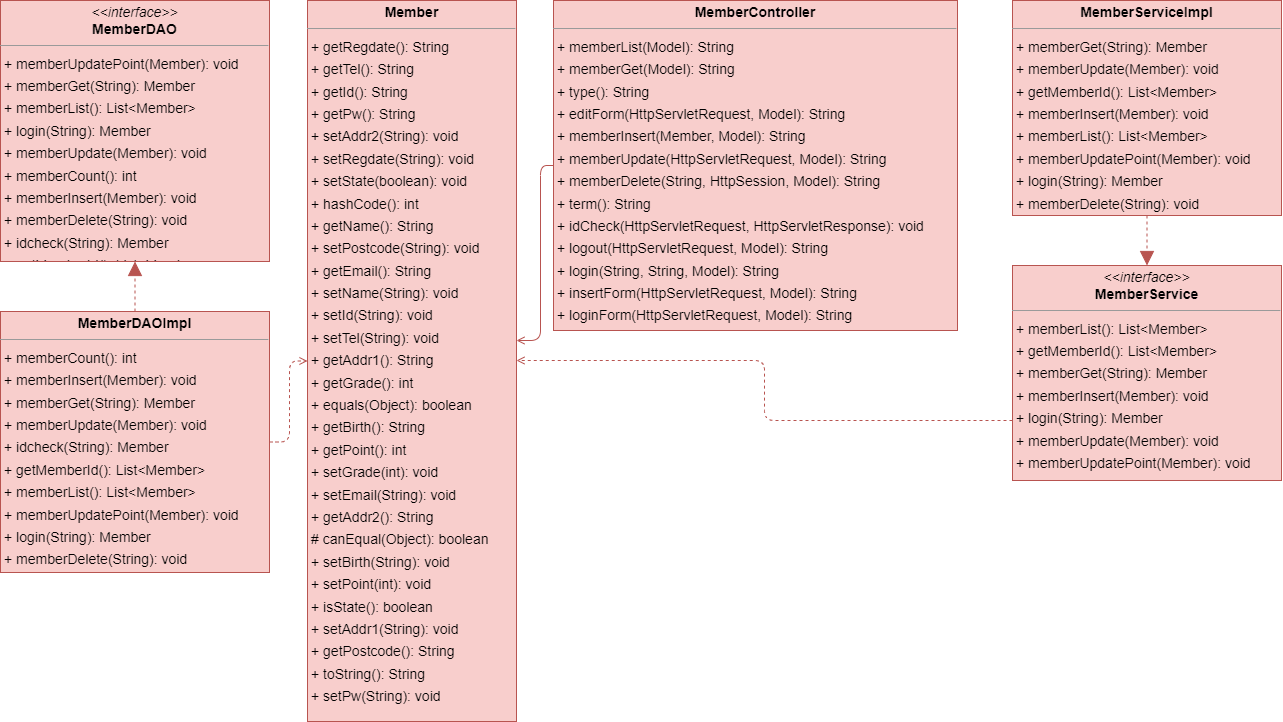

The diagram above was exported from draw.io. Its source (the exported page's mxGraphModel, read from the mxfile embedded in the PNG):
<mxGraphModel dx="5053" dy="2915" grid="1" gridSize="10" guides="1" tooltips="1" connect="1" arrows="1" fold="1" page="0" pageScale="1" pageWidth="827" pageHeight="1169" background="none" math="0" shadow="0">
  <root>
    <mxCell id="0" />
    <mxCell id="1" parent="0" />
    <mxCell id="2" value="&lt;p style=&quot;margin:0px;margin-top:4px;text-align:center;&quot;&gt;&lt;b&gt;Member&lt;/b&gt;&lt;/p&gt;&lt;hr size=&quot;1&quot;/&gt;&lt;p style=&quot;margin:0 0 0 4px;line-height:1.6;&quot;&gt;+ getRegdate(): String&lt;br/&gt;+ getTel(): String&lt;br/&gt;+ getId(): String&lt;br/&gt;+ getPw(): String&lt;br/&gt;+ setAddr2(String): void&lt;br/&gt;+ setRegdate(String): void&lt;br/&gt;+ setState(boolean): void&lt;br/&gt;+ hashCode(): int&lt;br/&gt;+ getName(): String&lt;br/&gt;+ setPostcode(String): void&lt;br/&gt;+ getEmail(): String&lt;br/&gt;+ setName(String): void&lt;br/&gt;+ setId(String): void&lt;br/&gt;+ setTel(String): void&lt;br/&gt;+ getAddr1(): String&lt;br/&gt;+ getGrade(): int&lt;br/&gt;+ equals(Object): boolean&lt;br/&gt;+ getBirth(): String&lt;br/&gt;+ getPoint(): int&lt;br/&gt;+ setGrade(int): void&lt;br/&gt;+ setEmail(String): void&lt;br/&gt;+ getAddr2(): String&lt;br/&gt;# canEqual(Object): boolean&lt;br/&gt;+ setBirth(String): void&lt;br/&gt;+ setPoint(int): void&lt;br/&gt;+ isState(): boolean&lt;br/&gt;+ setAddr1(String): void&lt;br/&gt;+ getPostcode(): String&lt;br/&gt;+ toString(): String&lt;br/&gt;+ setPw(String): void&lt;/p&gt;" style="verticalAlign=top;align=left;overflow=fill;fontSize=14;fontFamily=Helvetica;html=1;rounded=0;shadow=0;comic=0;labelBackgroundColor=none;strokeWidth=1;fillColor=#f8cecc;strokeColor=#b85450;" vertex="1" parent="1">
      <mxGeometry x="7" y="-1100" width="209" height="721" as="geometry" />
    </mxCell>
    <mxCell id="3" style="edgeStyle=orthogonalEdgeStyle;rounded=1;orthogonalLoop=1;jettySize=auto;html=1;exitX=0;exitY=0.5;exitDx=0;exitDy=0;endArrow=open;endFill=0;fillColor=#f8cecc;strokeColor=#b85450;" edge="1" source="4" target="2" parent="1">
      <mxGeometry relative="1" as="geometry">
        <Array as="points">
          <mxPoint x="240" y="-935" />
          <mxPoint x="240" y="-760" />
        </Array>
      </mxGeometry>
    </mxCell>
    <mxCell id="4" value="&lt;p style=&quot;margin:0px;margin-top:4px;text-align:center;&quot;&gt;&lt;b&gt;MemberController&lt;/b&gt;&lt;/p&gt;&lt;hr size=&quot;1&quot;/&gt;&lt;p style=&quot;margin:0 0 0 4px;line-height:1.6;&quot;&gt;+ memberList(Model): String&lt;br/&gt;+ memberGet(Model): String&lt;br/&gt;+ type(): String&lt;br/&gt;+ editForm(HttpServletRequest, Model): String&lt;br/&gt;+ memberInsert(Member, Model): String&lt;br/&gt;+ memberUpdate(HttpServletRequest, Model): String&lt;br/&gt;+ memberDelete(String, HttpSession, Model): String&lt;br/&gt;+ term(): String&lt;br/&gt;+ idCheck(HttpServletRequest, HttpServletResponse): void&lt;br/&gt;+ logout(HttpServletRequest, Model): String&lt;br/&gt;+ login(String, String, Model): String&lt;br/&gt;+ insertForm(HttpServletRequest, Model): String&lt;br/&gt;+ loginForm(HttpServletRequest, Model): String&lt;/p&gt;" style="verticalAlign=top;align=left;overflow=fill;fontSize=14;fontFamily=Helvetica;html=1;rounded=0;shadow=0;comic=0;labelBackgroundColor=none;strokeWidth=1;fillColor=#f8cecc;strokeColor=#b85450;" vertex="1" parent="1">
      <mxGeometry x="253" y="-1100" width="404" height="330" as="geometry" />
    </mxCell>
    <mxCell id="5" value="&lt;p style=&quot;margin:0px;margin-top:4px;text-align:center;&quot;&gt;&lt;i&gt;&amp;lt;&amp;lt;interface&amp;gt;&amp;gt;&lt;/i&gt;&lt;br/&gt;&lt;b&gt;MemberDAO&lt;/b&gt;&lt;/p&gt;&lt;hr size=&quot;1&quot;/&gt;&lt;p style=&quot;margin:0 0 0 4px;line-height:1.6;&quot;&gt;+ memberUpdatePoint(Member): void&lt;br/&gt;+ memberGet(String): Member&lt;br/&gt;+ memberList(): List&amp;lt;Member&amp;gt;&lt;br/&gt;+ login(String): Member&lt;br/&gt;+ memberUpdate(Member): void&lt;br/&gt;+ memberCount(): int&lt;br/&gt;+ memberInsert(Member): void&lt;br/&gt;+ memberDelete(String): void&lt;br/&gt;+ idcheck(String): Member&lt;br/&gt;+ getMemberId(): List&amp;lt;Member&amp;gt;&lt;/p&gt;" style="verticalAlign=top;align=left;overflow=fill;fontSize=14;fontFamily=Helvetica;html=1;rounded=0;shadow=0;comic=0;labelBackgroundColor=none;strokeWidth=1;fillColor=#f8cecc;strokeColor=#b85450;" vertex="1" parent="1">
      <mxGeometry x="-300" y="-1100" width="269" height="261" as="geometry" />
    </mxCell>
    <mxCell id="6" style="edgeStyle=orthogonalEdgeStyle;rounded=1;orthogonalLoop=1;jettySize=auto;html=1;exitX=1;exitY=0.5;exitDx=0;exitDy=0;dashed=1;endArrow=open;endFill=0;fillColor=#f8cecc;strokeColor=#b85450;" edge="1" source="7" target="2" parent="1">
      <mxGeometry relative="1" as="geometry" />
    </mxCell>
    <mxCell id="7" value="&lt;p style=&quot;margin:0px;margin-top:4px;text-align:center;&quot;&gt;&lt;b&gt;MemberDAOImpl&lt;/b&gt;&lt;/p&gt;&lt;hr size=&quot;1&quot;/&gt;&lt;p style=&quot;margin:0 0 0 4px;line-height:1.6;&quot;&gt;+ memberCount(): int&lt;br/&gt;+ memberInsert(Member): void&lt;br/&gt;+ memberGet(String): Member&lt;br/&gt;+ memberUpdate(Member): void&lt;br/&gt;+ idcheck(String): Member&lt;br/&gt;+ getMemberId(): List&amp;lt;Member&amp;gt;&lt;br/&gt;+ memberList(): List&amp;lt;Member&amp;gt;&lt;br/&gt;+ memberUpdatePoint(Member): void&lt;br/&gt;+ login(String): Member&lt;br/&gt;+ memberDelete(String): void&lt;/p&gt;" style="verticalAlign=top;align=left;overflow=fill;fontSize=14;fontFamily=Helvetica;html=1;rounded=0;shadow=0;comic=0;labelBackgroundColor=none;strokeWidth=1;fillColor=#f8cecc;strokeColor=#b85450;" vertex="1" parent="1">
      <mxGeometry x="-300" y="-789" width="269" height="261" as="geometry" />
    </mxCell>
    <mxCell id="8" style="edgeStyle=orthogonalEdgeStyle;rounded=1;orthogonalLoop=1;jettySize=auto;html=1;endArrow=open;endFill=0;dashed=1;fillColor=#f8cecc;strokeColor=#b85450;" edge="1" source="9" target="2" parent="1">
      <mxGeometry relative="1" as="geometry">
        <mxPoint x="210" y="-740" as="targetPoint" />
        <Array as="points">
          <mxPoint x="464" y="-680" />
          <mxPoint x="464" y="-740" />
        </Array>
      </mxGeometry>
    </mxCell>
    <mxCell id="9" value="&lt;p style=&quot;margin:0px;margin-top:4px;text-align:center;&quot;&gt;&lt;i&gt;&amp;lt;&amp;lt;interface&amp;gt;&amp;gt;&lt;/i&gt;&lt;br/&gt;&lt;b&gt;MemberService&lt;/b&gt;&lt;/p&gt;&lt;hr size=&quot;1&quot;/&gt;&lt;p style=&quot;margin:0 0 0 4px;line-height:1.6;&quot;&gt;+ memberList(): List&amp;lt;Member&amp;gt;&lt;br/&gt;+ getMemberId(): List&amp;lt;Member&amp;gt;&lt;br/&gt;+ memberGet(String): Member&lt;br/&gt;+ memberInsert(Member): void&lt;br/&gt;+ login(String): Member&lt;br/&gt;+ memberUpdate(Member): void&lt;br/&gt;+ memberUpdatePoint(Member): void&lt;br/&gt;+ memberDelete(String): void&lt;/p&gt;" style="verticalAlign=top;align=left;overflow=fill;fontSize=14;fontFamily=Helvetica;html=1;rounded=0;shadow=0;comic=0;labelBackgroundColor=none;strokeWidth=1;fillColor=#f8cecc;strokeColor=#b85450;" vertex="1" parent="1">
      <mxGeometry x="712" y="-835" width="269" height="215" as="geometry" />
    </mxCell>
    <mxCell id="10" value="&lt;p style=&quot;margin:0px;margin-top:4px;text-align:center;&quot;&gt;&lt;b&gt;MemberServiceImpl&lt;/b&gt;&lt;/p&gt;&lt;hr size=&quot;1&quot;/&gt;&lt;p style=&quot;margin:0 0 0 4px;line-height:1.6;&quot;&gt;+ memberGet(String): Member&lt;br/&gt;+ memberUpdate(Member): void&lt;br/&gt;+ getMemberId(): List&amp;lt;Member&amp;gt;&lt;br/&gt;+ memberInsert(Member): void&lt;br/&gt;+ memberList(): List&amp;lt;Member&amp;gt;&lt;br/&gt;+ memberUpdatePoint(Member): void&lt;br/&gt;+ login(String): Member&lt;br/&gt;+ memberDelete(String): void&lt;/p&gt;" style="verticalAlign=top;align=left;overflow=fill;fontSize=14;fontFamily=Helvetica;html=1;rounded=0;shadow=0;comic=0;labelBackgroundColor=none;strokeWidth=1;fillColor=#f8cecc;strokeColor=#b85450;" vertex="1" parent="1">
      <mxGeometry x="712" y="-1100" width="269" height="215" as="geometry" />
    </mxCell>
    <mxCell id="11" value="" style="html=1;rounded=1;edgeStyle=orthogonalEdgeStyle;dashed=1;startArrow=none;endArrow=block;endSize=12;exitX=0.500;exitY=0.000;exitDx=0;exitDy=0;entryX=0.500;entryY=1.000;entryDx=0;entryDy=0;fillColor=#f8cecc;strokeColor=#b85450;" edge="1" source="7" target="5" parent="1">
      <mxGeometry width="50" height="50" relative="1" as="geometry">
        <Array as="points" />
      </mxGeometry>
    </mxCell>
    <mxCell id="12" value="" style="html=1;rounded=1;edgeStyle=orthogonalEdgeStyle;dashed=1;startArrow=none;endArrow=block;endSize=12;exitX=0.500;exitY=1.000;exitDx=0;exitDy=0;entryX=0.500;entryY=0.000;entryDx=0;entryDy=0;fillColor=#f8cecc;strokeColor=#b85450;" edge="1" source="10" target="9" parent="1">
      <mxGeometry width="50" height="50" relative="1" as="geometry">
        <Array as="points" />
      </mxGeometry>
    </mxCell>
  </root>
</mxGraphModel>